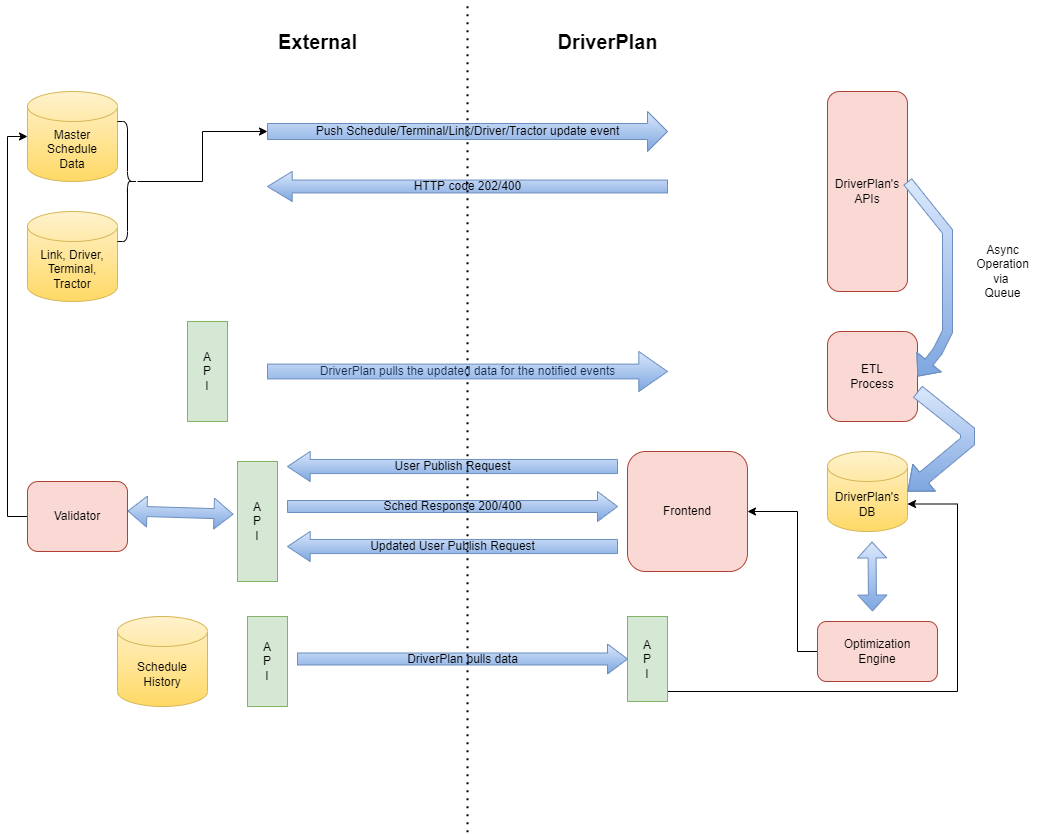

The diagram above was exported from draw.io. Its source (the exported page's mxGraphModel, read from the mxfile embedded in the PNG):
<mxGraphModel dx="1182" dy="1257" grid="1" gridSize="10" guides="1" tooltips="1" connect="1" arrows="1" fold="1" page="0" pageScale="1" pageWidth="850" pageHeight="1100" math="0" shadow="0">
  <root>
    <mxCell id="0" />
    <mxCell id="1" parent="0" />
    <mxCell id="y4Ayv-9c_arhP5q4OGM--1" value="Master Schedule&lt;br&gt;Data" style="shape=cylinder3;whiteSpace=wrap;html=1;boundedLbl=1;backgroundOutline=1;size=15;fillColor=#fff2cc;strokeColor=#d6b656;gradientColor=#ffd966;" parent="1" vertex="1">
      <mxGeometry x="-160" y="-400" width="90" height="90" as="geometry" />
    </mxCell>
    <mxCell id="y4Ayv-9c_arhP5q4OGM--2" value="Link, Driver, Terminal, Tractor" style="shape=cylinder3;whiteSpace=wrap;html=1;boundedLbl=1;backgroundOutline=1;size=15;fillColor=#fff2cc;strokeColor=#d6b656;gradientColor=#ffd966;" parent="1" vertex="1">
      <mxGeometry x="-160" y="-280" width="90" height="90" as="geometry" />
    </mxCell>
    <mxCell id="y4Ayv-9c_arhP5q4OGM--6" value="" style="edgeStyle=orthogonalEdgeStyle;rounded=0;orthogonalLoop=1;jettySize=auto;html=1;entryX=0;entryY=0.5;entryDx=0;entryDy=0;entryPerimeter=0;" parent="1" source="y4Ayv-9c_arhP5q4OGM--3" target="y4Ayv-9c_arhP5q4OGM--8" edge="1">
      <mxGeometry relative="1" as="geometry">
        <mxPoint x="80" y="-360" as="targetPoint" />
      </mxGeometry>
    </mxCell>
    <mxCell id="y4Ayv-9c_arhP5q4OGM--3" value="" style="shape=curlyBracket;whiteSpace=wrap;html=1;rounded=1;flipH=1;size=0.5;" parent="1" vertex="1">
      <mxGeometry x="-70" y="-370" width="20" height="120" as="geometry" />
    </mxCell>
    <mxCell id="y4Ayv-9c_arhP5q4OGM--8" value="Push Schedule/Terminal/Link/Driver/Tractor update event" style="html=1;shadow=0;dashed=0;align=center;verticalAlign=middle;shape=mxgraph.arrows2.arrow;dy=0.6;dx=20;notch=0;fillColor=#dae8fc;strokeColor=#6c8ebf;gradientColor=#7ea6e0;" parent="1" vertex="1">
      <mxGeometry x="80" y="-380" width="400" height="40" as="geometry" />
    </mxCell>
    <mxCell id="y4Ayv-9c_arhP5q4OGM--10" value="HTTP code 202/400" style="html=1;shadow=0;dashed=0;align=center;verticalAlign=middle;shape=mxgraph.arrows2.arrow;dy=0.57;dx=24.67;flipH=1;notch=0;fillColor=#dae8fc;strokeColor=#6c8ebf;gradientColor=#7ea6e0;" parent="1" vertex="1">
      <mxGeometry x="80" y="-320" width="400" height="30" as="geometry" />
    </mxCell>
    <mxCell id="y4Ayv-9c_arhP5q4OGM--11" value="A&lt;br&gt;P&lt;br&gt;I" style="rounded=0;whiteSpace=wrap;html=1;fillColor=#d5e8d4;strokeColor=#82b366;gradientColor=none;" parent="1" vertex="1">
      <mxGeometry y="-170" width="40" height="100" as="geometry" />
    </mxCell>
    <mxCell id="y4Ayv-9c_arhP5q4OGM--12" value="&lt;span style=&quot;color: rgb(23 , 43 , 77) ; text-align: left&quot;&gt;&lt;font style=&quot;font-size: 12px&quot;&gt;DriverPlan pulls the updated data for the notified events&lt;/font&gt;&lt;/span&gt;" style="html=1;shadow=0;dashed=0;align=center;verticalAlign=middle;shape=mxgraph.arrows2.arrow;dy=0.63;dx=28.67;notch=0;fillColor=#dae8fc;strokeColor=#6c8ebf;gradientColor=#7ea6e0;" parent="1" vertex="1">
      <mxGeometry x="80" y="-140" width="400" height="40" as="geometry" />
    </mxCell>
    <mxCell id="y4Ayv-9c_arhP5q4OGM--13" value="ETL&lt;br&gt;Process" style="rounded=1;whiteSpace=wrap;html=1;fillColor=#fad9d5;strokeColor=#ae4132;" parent="1" vertex="1">
      <mxGeometry x="640" y="-160" width="90" height="90" as="geometry" />
    </mxCell>
    <mxCell id="y4Ayv-9c_arhP5q4OGM--14" value="DriverPlan's&lt;br&gt;APIs" style="rounded=1;whiteSpace=wrap;html=1;fillColor=#fad9d5;strokeColor=#ae4132;" parent="1" vertex="1">
      <mxGeometry x="640" y="-400" width="80" height="200" as="geometry" />
    </mxCell>
    <mxCell id="y4Ayv-9c_arhP5q4OGM--18" value="Async&lt;br&gt;Operation&lt;br&gt;via&amp;nbsp;&lt;br&gt;Queue" style="text;html=1;align=center;verticalAlign=middle;resizable=0;points=[];autosize=1;strokeColor=none;fillColor=none;" parent="1" vertex="1">
      <mxGeometry x="780" y="-250" width="70" height="60" as="geometry" />
    </mxCell>
    <mxCell id="y4Ayv-9c_arhP5q4OGM--19" value="" style="shape=flexArrow;endArrow=classic;html=1;rounded=0;entryX=1;entryY=0.5;entryDx=0;entryDy=0;width=10;endSize=5.62;fillColor=#dae8fc;strokeColor=#6c8ebf;gradientColor=#7ea6e0;" parent="1" target="y4Ayv-9c_arhP5q4OGM--13" edge="1">
      <mxGeometry width="50" height="50" relative="1" as="geometry">
        <mxPoint x="720" y="-310" as="sourcePoint" />
        <mxPoint x="770" y="-360" as="targetPoint" />
        <Array as="points">
          <mxPoint x="760" y="-260" />
          <mxPoint x="760" y="-160" />
          <mxPoint x="750" y="-140" />
        </Array>
      </mxGeometry>
    </mxCell>
    <mxCell id="y4Ayv-9c_arhP5q4OGM--20" value="DriverPlan's DB" style="shape=cylinder3;whiteSpace=wrap;html=1;boundedLbl=1;backgroundOutline=1;size=15;fillColor=#fff2cc;strokeColor=#d6b656;gradientColor=#ffd966;" parent="1" vertex="1">
      <mxGeometry x="640" y="-40" width="80" height="80" as="geometry" />
    </mxCell>
    <mxCell id="y4Ayv-9c_arhP5q4OGM--21" value="" style="shape=flexArrow;endArrow=classic;html=1;rounded=0;width=14;endSize=6.69;fillColor=#dae8fc;strokeColor=#6c8ebf;gradientColor=#7ea6e0;" parent="1" edge="1">
      <mxGeometry width="50" height="50" relative="1" as="geometry">
        <mxPoint x="730" y="-100" as="sourcePoint" />
        <mxPoint x="720" as="targetPoint" />
        <Array as="points">
          <mxPoint x="780" y="-60" />
          <mxPoint x="780" y="60" />
          <mxPoint x="780" />
          <mxPoint x="780" y="-50" />
        </Array>
      </mxGeometry>
    </mxCell>
    <mxCell id="y4Ayv-9c_arhP5q4OGM--22" value="" style="shape=flexArrow;endArrow=classic;startArrow=classic;html=1;rounded=0;width=8;endSize=4.99;startSize=4.99;fillColor=#dae8fc;gradientColor=#7ea6e0;strokeColor=#6c8ebf;" parent="1" edge="1">
      <mxGeometry width="100" height="100" relative="1" as="geometry">
        <mxPoint x="685" y="120" as="sourcePoint" />
        <mxPoint x="684.5" y="50" as="targetPoint" />
      </mxGeometry>
    </mxCell>
    <mxCell id="y4Ayv-9c_arhP5q4OGM--25" style="edgeStyle=orthogonalEdgeStyle;rounded=0;orthogonalLoop=1;jettySize=auto;html=1;entryX=1;entryY=0.5;entryDx=0;entryDy=0;" parent="1" source="y4Ayv-9c_arhP5q4OGM--23" target="y4Ayv-9c_arhP5q4OGM--24" edge="1">
      <mxGeometry relative="1" as="geometry">
        <Array as="points">
          <mxPoint x="610" y="160" />
          <mxPoint x="610" y="20" />
        </Array>
      </mxGeometry>
    </mxCell>
    <mxCell id="y4Ayv-9c_arhP5q4OGM--23" value="Optimization&lt;br&gt;Engine" style="rounded=1;whiteSpace=wrap;html=1;fillColor=#fad9d5;strokeColor=#ae4132;" parent="1" vertex="1">
      <mxGeometry x="630" y="130" width="120" height="60" as="geometry" />
    </mxCell>
    <mxCell id="y4Ayv-9c_arhP5q4OGM--24" value="Frontend" style="rounded=1;whiteSpace=wrap;html=1;fillColor=#fad9d5;strokeColor=#ae4132;" parent="1" vertex="1">
      <mxGeometry x="440" y="-40" width="120" height="120" as="geometry" />
    </mxCell>
    <mxCell id="y4Ayv-9c_arhP5q4OGM--38" style="edgeStyle=orthogonalEdgeStyle;rounded=0;orthogonalLoop=1;jettySize=auto;html=1;entryX=1;entryY=0;entryDx=0;entryDy=52.5;entryPerimeter=0;" parent="1" source="y4Ayv-9c_arhP5q4OGM--26" target="y4Ayv-9c_arhP5q4OGM--20" edge="1">
      <mxGeometry relative="1" as="geometry">
        <Array as="points">
          <mxPoint x="770" y="200" />
          <mxPoint x="770" y="13" />
        </Array>
      </mxGeometry>
    </mxCell>
    <mxCell id="y4Ayv-9c_arhP5q4OGM--26" value="A&lt;br&gt;P&lt;br&gt;I" style="rounded=0;whiteSpace=wrap;html=1;fillColor=#d5e8d4;strokeColor=#82b366;gradientColor=none;" parent="1" vertex="1">
      <mxGeometry x="440" y="125" width="40" height="85" as="geometry" />
    </mxCell>
    <mxCell id="y4Ayv-9c_arhP5q4OGM--27" value="DriverPlan pulls data" style="html=1;shadow=0;dashed=0;align=center;verticalAlign=middle;shape=mxgraph.arrows2.arrow;dy=0.6;dx=20;notch=0;fillColor=#dae8fc;strokeColor=#6c8ebf;gradientColor=#7ea6e0;" parent="1" vertex="1">
      <mxGeometry x="110" y="152.5" width="330" height="30" as="geometry" />
    </mxCell>
    <mxCell id="y4Ayv-9c_arhP5q4OGM--28" value="User Publish Request" style="html=1;shadow=0;dashed=0;align=center;verticalAlign=middle;shape=mxgraph.arrows2.arrow;dy=0.53;dx=22.67;flipH=1;notch=0;fillColor=#dae8fc;strokeColor=#6c8ebf;gradientColor=#7ea6e0;" parent="1" vertex="1">
      <mxGeometry x="100" y="-40" width="330" height="30" as="geometry" />
    </mxCell>
    <mxCell id="y4Ayv-9c_arhP5q4OGM--29" value="Updated User Publish Request" style="html=1;shadow=0;dashed=0;align=center;verticalAlign=middle;shape=mxgraph.arrows2.arrow;dy=0.53;dx=22.67;flipH=1;notch=0;fillColor=#dae8fc;strokeColor=#6c8ebf;gradientColor=#7ea6e0;" parent="1" vertex="1">
      <mxGeometry x="100" y="40" width="330" height="30" as="geometry" />
    </mxCell>
    <mxCell id="y4Ayv-9c_arhP5q4OGM--30" value="" style="shape=flexArrow;endArrow=classic;startArrow=classic;html=1;rounded=0;fillColor=#dae8fc;gradientColor=#7ea6e0;strokeColor=#6c8ebf;entryX=-0.1;entryY=0.439;entryDx=0;entryDy=0;entryPerimeter=0;" parent="1" target="y4Ayv-9c_arhP5q4OGM--35" edge="1">
      <mxGeometry width="100" height="100" relative="1" as="geometry">
        <mxPoint x="-60" y="19.5" as="sourcePoint" />
        <mxPoint x="40" y="19.5" as="targetPoint" />
        <Array as="points" />
      </mxGeometry>
    </mxCell>
    <mxCell id="y4Ayv-9c_arhP5q4OGM--33" style="edgeStyle=orthogonalEdgeStyle;rounded=0;orthogonalLoop=1;jettySize=auto;html=1;entryX=0;entryY=0.5;entryDx=0;entryDy=0;entryPerimeter=0;" parent="1" source="y4Ayv-9c_arhP5q4OGM--32" target="y4Ayv-9c_arhP5q4OGM--1" edge="1">
      <mxGeometry relative="1" as="geometry">
        <Array as="points">
          <mxPoint x="-180" y="25" />
          <mxPoint x="-180" y="-355" />
        </Array>
      </mxGeometry>
    </mxCell>
    <mxCell id="y4Ayv-9c_arhP5q4OGM--32" value="Validator" style="rounded=1;whiteSpace=wrap;html=1;fillColor=#fad9d5;strokeColor=#ae4132;" parent="1" vertex="1">
      <mxGeometry x="-160" y="-10" width="100" height="70" as="geometry" />
    </mxCell>
    <mxCell id="y4Ayv-9c_arhP5q4OGM--34" value="Schedule&lt;br&gt;History" style="shape=cylinder3;whiteSpace=wrap;html=1;boundedLbl=1;backgroundOutline=1;size=15;fillColor=#fff2cc;strokeColor=#d6b656;gradientColor=#ffd966;" parent="1" vertex="1">
      <mxGeometry x="-70" y="125" width="90" height="90" as="geometry" />
    </mxCell>
    <mxCell id="y4Ayv-9c_arhP5q4OGM--35" value="A&lt;br&gt;P&lt;br&gt;I" style="rounded=0;whiteSpace=wrap;html=1;fillColor=#d5e8d4;strokeColor=#82b366;gradientColor=none;" parent="1" vertex="1">
      <mxGeometry x="50" y="-30" width="40" height="120" as="geometry" />
    </mxCell>
    <mxCell id="y4Ayv-9c_arhP5q4OGM--36" value="A&lt;br&gt;P&lt;br&gt;I" style="rounded=0;whiteSpace=wrap;html=1;fillColor=#d5e8d4;strokeColor=#82b366;gradientColor=none;" parent="1" vertex="1">
      <mxGeometry x="60" y="125" width="40" height="90" as="geometry" />
    </mxCell>
    <mxCell id="y4Ayv-9c_arhP5q4OGM--37" value="Sched Response 200/400" style="html=1;shadow=0;dashed=0;align=center;verticalAlign=middle;shape=mxgraph.arrows2.arrow;dy=0.6;dx=20;notch=0;fillColor=#dae8fc;strokeColor=#6c8ebf;gradientColor=#7ea6e0;" parent="1" vertex="1">
      <mxGeometry x="100" width="330" height="30" as="geometry" />
    </mxCell>
    <mxCell id="y4Ayv-9c_arhP5q4OGM--40" value="" style="endArrow=none;dashed=1;html=1;dashPattern=1 3;strokeWidth=2;rounded=0;" parent="1" edge="1">
      <mxGeometry width="50" height="50" relative="1" as="geometry">
        <mxPoint x="280" y="340.6666259765625" as="sourcePoint" />
        <mxPoint x="280" y="-490" as="targetPoint" />
        <Array as="points">
          <mxPoint x="280" y="-460" />
        </Array>
      </mxGeometry>
    </mxCell>
    <mxCell id="y4Ayv-9c_arhP5q4OGM--41" value="External" style="text;html=1;align=center;verticalAlign=middle;resizable=0;points=[];autosize=1;strokeColor=none;fillColor=none;fontStyle=1;fontSize=20;" parent="1" vertex="1">
      <mxGeometry x="85" y="-465" width="90" height="30" as="geometry" />
    </mxCell>
    <mxCell id="y4Ayv-9c_arhP5q4OGM--42" value="DriverPlan" style="text;html=1;align=center;verticalAlign=middle;resizable=0;points=[];autosize=1;strokeColor=none;fillColor=none;fontStyle=1;fontSize=20;" parent="1" vertex="1">
      <mxGeometry x="355" y="-465" width="130" height="30" as="geometry" />
    </mxCell>
  </root>
</mxGraphModel>